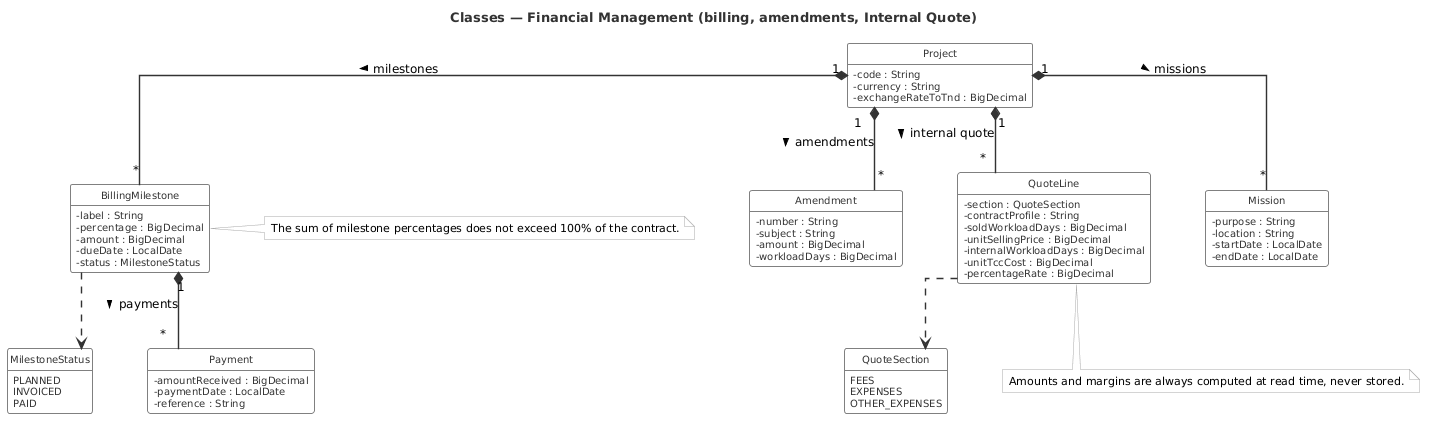

The diagram above was rendered by PlantUML. Its source (embedded in the PNG):
@startuml class_financial
title Classes — Financial Management (billing, amendments, Internal Quote)

top to bottom direction

skinparam shadowing false
skinparam classAttributeIconSize 0
skinparam linetype ortho
skinparam nodesep 55
skinparam ranksep 65
skinparam class {
  BackgroundColor       #FFFFFF
  BorderColor           #808080
  BorderThickness       1
  HeaderBackgroundColor #FFFFFF
  FontColor             #333333
  FontName              Helvetica
  FontSize              11
  FontStyle             plain
  AttributeFontColor    #333333
  AttributeFontName     Helvetica
  AttributeFontSize     10
}
skinparam enum {
  BackgroundColor       #FFFFFF
  BorderColor           #808080
  BorderThickness       1
  HeaderBackgroundColor #FFFFFF
  FontColor             #333333
  FontName              Helvetica
  FontSize              15
  AttributeFontColor    #333333
  AttributeFontName     Helvetica
  AttributeFontSize     10
}
skinparam ArrowColor      #333333
skinparam ArrowThickness  1.4
skinparam ArrowFontColor  #000000
skinparam ArrowFontStyle  plain
skinparam ArrowFontName   Helvetica
skinparam ArrowFontSize   12
skinparam TitleFontName   Helvetica
skinparam TitleFontSize   13
skinparam TitleFontColor  #333333
skinparam noteBorderColor     #AAAAAA
skinparam noteBackgroundColor #FAFAFA
skinparam noteFontName        Helvetica
skinparam noteFontSize        11
hide circle
hide empty methods

class Project {
  - code : String
  - currency : String
  - exchangeRateToTnd : BigDecimal
}

enum MilestoneStatus {
  PLANNED
  INVOICED
  PAID
}

class BillingMilestone {
  - label : String
  - percentage : BigDecimal
  - amount : BigDecimal
  - dueDate : LocalDate
  - status : MilestoneStatus
}

class Payment {
  - amountReceived : BigDecimal
  - paymentDate : LocalDate
  - reference : String
}

class Amendment {
  - number : String
  - subject : String
  - amount : BigDecimal
  - workloadDays : BigDecimal
}

enum QuoteSection {
  FEES
  EXPENSES
  OTHER_EXPENSES
}

class QuoteLine {
  - section : QuoteSection
  - contractProfile : String
  - soldWorkloadDays : BigDecimal
  - unitSellingPrice : BigDecimal
  - internalWorkloadDays : BigDecimal
  - unitTccCost : BigDecimal
  - percentageRate : BigDecimal
}

class Mission {
  - purpose : String
  - location : String
  - startDate : LocalDate
  - endDate : LocalDate
}

Project "1" *-- "*" BillingMilestone : milestones >
BillingMilestone "1" *-- "*" Payment : payments >
BillingMilestone ..> MilestoneStatus
Project "1" *-- "*" Amendment : amendments >
Project "1" *-- "*" QuoteLine : internal quote >
QuoteLine ..> QuoteSection
Project "1" *-- "*" Mission : missions >

note right of BillingMilestone
  The sum of milestone percentages does not exceed 100% of the contract.
end note

note bottom of QuoteLine
  Amounts and margins are always computed at read time, never stored.
end note

@enduml